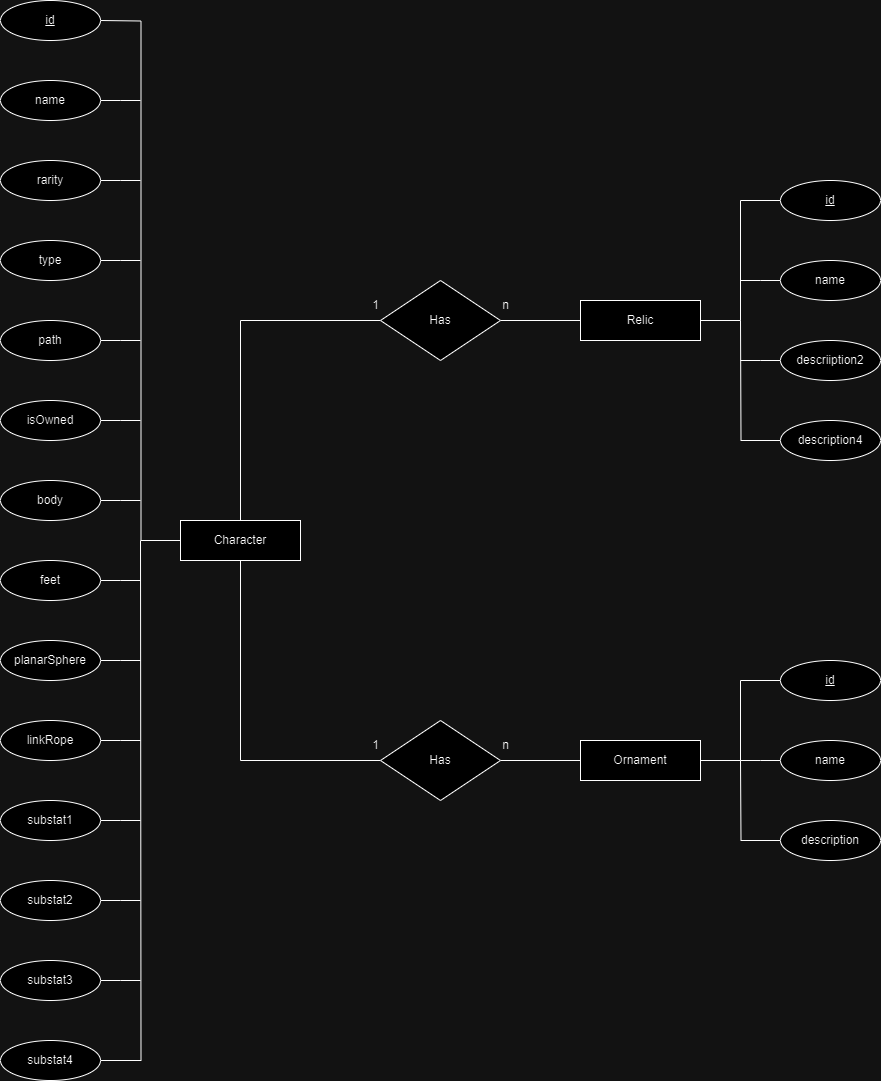

The diagram above was exported from draw.io. Its source (the exported page's mxGraphModel, read from the mxfile embedded in the PNG):
<mxGraphModel dx="1434" dy="782" grid="1" gridSize="10" guides="1" tooltips="1" connect="1" arrows="1" fold="1" page="1" pageScale="1" pageWidth="850" pageHeight="1100" math="0" shadow="0">
  <root>
    <mxCell id="0" />
    <mxCell id="1" parent="0" />
    <mxCell id="oE_sV3MoZEC_HvNUwndg-60" style="edgeStyle=orthogonalEdgeStyle;rounded=0;orthogonalLoop=1;jettySize=auto;html=1;exitX=0.5;exitY=1;exitDx=0;exitDy=0;entryX=0;entryY=0.5;entryDx=0;entryDy=0;endArrow=none;endFill=0;" edge="1" parent="1" source="oE_sV3MoZEC_HvNUwndg-1" target="oE_sV3MoZEC_HvNUwndg-52">
      <mxGeometry relative="1" as="geometry" />
    </mxCell>
    <mxCell id="oE_sV3MoZEC_HvNUwndg-65" style="edgeStyle=orthogonalEdgeStyle;rounded=0;orthogonalLoop=1;jettySize=auto;html=1;exitX=0.5;exitY=0;exitDx=0;exitDy=0;entryX=0;entryY=0.5;entryDx=0;entryDy=0;endArrow=none;endFill=0;" edge="1" parent="1" source="oE_sV3MoZEC_HvNUwndg-1" target="oE_sV3MoZEC_HvNUwndg-64">
      <mxGeometry relative="1" as="geometry" />
    </mxCell>
    <mxCell id="oE_sV3MoZEC_HvNUwndg-1" value="Character" style="whiteSpace=wrap;html=1;align=center;" vertex="1" parent="1">
      <mxGeometry x="200" y="520" width="120" height="40" as="geometry" />
    </mxCell>
    <mxCell id="oE_sV3MoZEC_HvNUwndg-38" style="edgeStyle=orthogonalEdgeStyle;rounded=0;orthogonalLoop=1;jettySize=auto;html=1;exitX=1;exitY=0.5;exitDx=0;exitDy=0;endArrow=none;endFill=0;" edge="1" parent="1" source="oE_sV3MoZEC_HvNUwndg-2">
      <mxGeometry relative="1" as="geometry">
        <mxPoint x="160" y="180" as="targetPoint" />
      </mxGeometry>
    </mxCell>
    <mxCell id="oE_sV3MoZEC_HvNUwndg-2" value="rarity" style="ellipse;whiteSpace=wrap;html=1;align=center;" vertex="1" parent="1">
      <mxGeometry x="20" y="160" width="100" height="40" as="geometry" />
    </mxCell>
    <mxCell id="oE_sV3MoZEC_HvNUwndg-40" style="edgeStyle=orthogonalEdgeStyle;rounded=0;orthogonalLoop=1;jettySize=auto;html=1;exitX=1;exitY=0.5;exitDx=0;exitDy=0;endArrow=none;endFill=0;" edge="1" parent="1" source="oE_sV3MoZEC_HvNUwndg-3">
      <mxGeometry relative="1" as="geometry">
        <mxPoint x="160" y="340" as="targetPoint" />
      </mxGeometry>
    </mxCell>
    <mxCell id="oE_sV3MoZEC_HvNUwndg-3" value="path" style="ellipse;whiteSpace=wrap;html=1;align=center;" vertex="1" parent="1">
      <mxGeometry x="20" y="320" width="100" height="40" as="geometry" />
    </mxCell>
    <mxCell id="oE_sV3MoZEC_HvNUwndg-39" style="edgeStyle=orthogonalEdgeStyle;rounded=0;orthogonalLoop=1;jettySize=auto;html=1;exitX=1;exitY=0.5;exitDx=0;exitDy=0;endArrow=none;endFill=0;" edge="1" parent="1" source="oE_sV3MoZEC_HvNUwndg-4">
      <mxGeometry relative="1" as="geometry">
        <mxPoint x="160" y="260" as="targetPoint" />
      </mxGeometry>
    </mxCell>
    <mxCell id="oE_sV3MoZEC_HvNUwndg-4" value="type" style="ellipse;whiteSpace=wrap;html=1;align=center;" vertex="1" parent="1">
      <mxGeometry x="20" y="240" width="100" height="40" as="geometry" />
    </mxCell>
    <mxCell id="oE_sV3MoZEC_HvNUwndg-37" style="edgeStyle=orthogonalEdgeStyle;rounded=0;orthogonalLoop=1;jettySize=auto;html=1;exitX=1;exitY=0.5;exitDx=0;exitDy=0;endArrow=none;endFill=0;" edge="1" parent="1" source="oE_sV3MoZEC_HvNUwndg-5">
      <mxGeometry relative="1" as="geometry">
        <mxPoint x="160" y="100" as="targetPoint" />
      </mxGeometry>
    </mxCell>
    <mxCell id="oE_sV3MoZEC_HvNUwndg-5" value="name" style="ellipse;whiteSpace=wrap;html=1;align=center;" vertex="1" parent="1">
      <mxGeometry x="20" y="80" width="100" height="40" as="geometry" />
    </mxCell>
    <mxCell id="oE_sV3MoZEC_HvNUwndg-72" style="edgeStyle=orthogonalEdgeStyle;rounded=0;orthogonalLoop=1;jettySize=auto;html=1;exitX=0;exitY=0.5;exitDx=0;exitDy=0;endArrow=none;endFill=0;" edge="1" parent="1" source="oE_sV3MoZEC_HvNUwndg-6" target="oE_sV3MoZEC_HvNUwndg-64">
      <mxGeometry relative="1" as="geometry" />
    </mxCell>
    <mxCell id="oE_sV3MoZEC_HvNUwndg-6" value="Relic" style="whiteSpace=wrap;html=1;align=center;" vertex="1" parent="1">
      <mxGeometry x="600" y="300" width="120" height="40" as="geometry" />
    </mxCell>
    <mxCell id="oE_sV3MoZEC_HvNUwndg-69" style="edgeStyle=orthogonalEdgeStyle;rounded=0;orthogonalLoop=1;jettySize=auto;html=1;exitX=0;exitY=0.5;exitDx=0;exitDy=0;endArrow=none;endFill=0;" edge="1" parent="1" source="oE_sV3MoZEC_HvNUwndg-7">
      <mxGeometry relative="1" as="geometry">
        <mxPoint x="760" y="280" as="targetPoint" />
      </mxGeometry>
    </mxCell>
    <mxCell id="oE_sV3MoZEC_HvNUwndg-7" value="name" style="ellipse;whiteSpace=wrap;html=1;align=center;" vertex="1" parent="1">
      <mxGeometry x="800" y="260" width="100" height="40" as="geometry" />
    </mxCell>
    <mxCell id="oE_sV3MoZEC_HvNUwndg-36" style="edgeStyle=orthogonalEdgeStyle;rounded=0;orthogonalLoop=1;jettySize=auto;html=1;exitX=1;exitY=0.5;exitDx=0;exitDy=0;entryX=0;entryY=0.5;entryDx=0;entryDy=0;endArrow=none;endFill=0;" edge="1" parent="1" target="oE_sV3MoZEC_HvNUwndg-1">
      <mxGeometry relative="1" as="geometry">
        <mxPoint x="120" y="20" as="sourcePoint" />
      </mxGeometry>
    </mxCell>
    <mxCell id="oE_sV3MoZEC_HvNUwndg-71" style="edgeStyle=orthogonalEdgeStyle;rounded=0;orthogonalLoop=1;jettySize=auto;html=1;exitX=0;exitY=0.5;exitDx=0;exitDy=0;endArrow=none;endFill=0;" edge="1" parent="1" source="oE_sV3MoZEC_HvNUwndg-11">
      <mxGeometry relative="1" as="geometry">
        <mxPoint x="760" y="360" as="targetPoint" />
      </mxGeometry>
    </mxCell>
    <mxCell id="oE_sV3MoZEC_HvNUwndg-11" value="descriiption2" style="ellipse;whiteSpace=wrap;html=1;align=center;" vertex="1" parent="1">
      <mxGeometry x="800" y="340" width="100" height="40" as="geometry" />
    </mxCell>
    <mxCell id="oE_sV3MoZEC_HvNUwndg-70" style="edgeStyle=orthogonalEdgeStyle;rounded=0;orthogonalLoop=1;jettySize=auto;html=1;exitX=0;exitY=0.5;exitDx=0;exitDy=0;endArrow=none;endFill=0;" edge="1" parent="1" source="oE_sV3MoZEC_HvNUwndg-13">
      <mxGeometry relative="1" as="geometry">
        <mxPoint x="760" y="320" as="targetPoint" />
      </mxGeometry>
    </mxCell>
    <mxCell id="oE_sV3MoZEC_HvNUwndg-13" value="description4" style="ellipse;whiteSpace=wrap;html=1;align=center;" vertex="1" parent="1">
      <mxGeometry x="800" y="420" width="100" height="40" as="geometry" />
    </mxCell>
    <mxCell id="oE_sV3MoZEC_HvNUwndg-14" value="Ornament" style="whiteSpace=wrap;html=1;align=center;" vertex="1" parent="1">
      <mxGeometry x="600" y="740" width="120" height="40" as="geometry" />
    </mxCell>
    <mxCell id="oE_sV3MoZEC_HvNUwndg-55" style="edgeStyle=orthogonalEdgeStyle;rounded=0;orthogonalLoop=1;jettySize=auto;html=1;exitX=0;exitY=0.5;exitDx=0;exitDy=0;endArrow=none;endFill=0;" edge="1" parent="1" source="oE_sV3MoZEC_HvNUwndg-16">
      <mxGeometry relative="1" as="geometry">
        <mxPoint x="760" y="760" as="targetPoint" />
      </mxGeometry>
    </mxCell>
    <mxCell id="oE_sV3MoZEC_HvNUwndg-16" value="name" style="ellipse;whiteSpace=wrap;html=1;align=center;" vertex="1" parent="1">
      <mxGeometry x="800" y="740" width="100" height="40" as="geometry" />
    </mxCell>
    <mxCell id="oE_sV3MoZEC_HvNUwndg-56" style="edgeStyle=orthogonalEdgeStyle;rounded=0;orthogonalLoop=1;jettySize=auto;html=1;exitX=0;exitY=0.5;exitDx=0;exitDy=0;endArrow=none;endFill=0;" edge="1" parent="1" source="oE_sV3MoZEC_HvNUwndg-17">
      <mxGeometry relative="1" as="geometry">
        <mxPoint x="760" y="760" as="targetPoint" />
      </mxGeometry>
    </mxCell>
    <mxCell id="oE_sV3MoZEC_HvNUwndg-17" value="description" style="ellipse;whiteSpace=wrap;html=1;align=center;" vertex="1" parent="1">
      <mxGeometry x="800" y="820" width="100" height="40" as="geometry" />
    </mxCell>
    <mxCell id="oE_sV3MoZEC_HvNUwndg-42" style="edgeStyle=orthogonalEdgeStyle;rounded=0;orthogonalLoop=1;jettySize=auto;html=1;exitX=1;exitY=0.5;exitDx=0;exitDy=0;endArrow=none;endFill=0;" edge="1" parent="1" source="oE_sV3MoZEC_HvNUwndg-20">
      <mxGeometry relative="1" as="geometry">
        <mxPoint x="160" y="500" as="targetPoint" />
      </mxGeometry>
    </mxCell>
    <mxCell id="oE_sV3MoZEC_HvNUwndg-20" value="body" style="ellipse;whiteSpace=wrap;html=1;align=center;" vertex="1" parent="1">
      <mxGeometry x="20" y="480" width="100" height="40" as="geometry" />
    </mxCell>
    <mxCell id="oE_sV3MoZEC_HvNUwndg-49" style="edgeStyle=orthogonalEdgeStyle;rounded=0;orthogonalLoop=1;jettySize=auto;html=1;exitX=1;exitY=0.5;exitDx=0;exitDy=0;endArrow=none;endFill=0;" edge="1" parent="1" source="oE_sV3MoZEC_HvNUwndg-21">
      <mxGeometry relative="1" as="geometry">
        <mxPoint x="160" y="580" as="targetPoint" />
      </mxGeometry>
    </mxCell>
    <mxCell id="oE_sV3MoZEC_HvNUwndg-21" value="feet" style="ellipse;whiteSpace=wrap;html=1;align=center;" vertex="1" parent="1">
      <mxGeometry x="20" y="560" width="100" height="40" as="geometry" />
    </mxCell>
    <mxCell id="oE_sV3MoZEC_HvNUwndg-48" style="edgeStyle=orthogonalEdgeStyle;rounded=0;orthogonalLoop=1;jettySize=auto;html=1;exitX=1;exitY=0.5;exitDx=0;exitDy=0;endArrow=none;endFill=0;" edge="1" parent="1" source="oE_sV3MoZEC_HvNUwndg-22">
      <mxGeometry relative="1" as="geometry">
        <mxPoint x="160" y="660" as="targetPoint" />
      </mxGeometry>
    </mxCell>
    <mxCell id="oE_sV3MoZEC_HvNUwndg-22" value="planarSphere" style="ellipse;whiteSpace=wrap;html=1;align=center;" vertex="1" parent="1">
      <mxGeometry x="20" y="640" width="100" height="40" as="geometry" />
    </mxCell>
    <mxCell id="oE_sV3MoZEC_HvNUwndg-47" style="edgeStyle=orthogonalEdgeStyle;rounded=0;orthogonalLoop=1;jettySize=auto;html=1;exitX=1;exitY=0.5;exitDx=0;exitDy=0;endArrow=none;endFill=0;" edge="1" parent="1" source="oE_sV3MoZEC_HvNUwndg-23">
      <mxGeometry relative="1" as="geometry">
        <mxPoint x="160" y="740" as="targetPoint" />
      </mxGeometry>
    </mxCell>
    <mxCell id="oE_sV3MoZEC_HvNUwndg-23" value="linkRope" style="ellipse;whiteSpace=wrap;html=1;align=center;" vertex="1" parent="1">
      <mxGeometry x="20" y="720" width="100" height="40" as="geometry" />
    </mxCell>
    <mxCell id="oE_sV3MoZEC_HvNUwndg-46" style="edgeStyle=orthogonalEdgeStyle;rounded=0;orthogonalLoop=1;jettySize=auto;html=1;exitX=1;exitY=0.5;exitDx=0;exitDy=0;endArrow=none;endFill=0;" edge="1" parent="1" source="oE_sV3MoZEC_HvNUwndg-24">
      <mxGeometry relative="1" as="geometry">
        <mxPoint x="160" y="820" as="targetPoint" />
      </mxGeometry>
    </mxCell>
    <mxCell id="oE_sV3MoZEC_HvNUwndg-24" value="substat1" style="ellipse;whiteSpace=wrap;html=1;align=center;" vertex="1" parent="1">
      <mxGeometry x="20" y="800" width="100" height="40" as="geometry" />
    </mxCell>
    <mxCell id="oE_sV3MoZEC_HvNUwndg-45" style="edgeStyle=orthogonalEdgeStyle;rounded=0;orthogonalLoop=1;jettySize=auto;html=1;exitX=1;exitY=0.5;exitDx=0;exitDy=0;endArrow=none;endFill=0;" edge="1" parent="1" source="oE_sV3MoZEC_HvNUwndg-25">
      <mxGeometry relative="1" as="geometry">
        <mxPoint x="160" y="900" as="targetPoint" />
      </mxGeometry>
    </mxCell>
    <mxCell id="oE_sV3MoZEC_HvNUwndg-25" value="substat2" style="ellipse;whiteSpace=wrap;html=1;align=center;" vertex="1" parent="1">
      <mxGeometry x="20" y="880" width="100" height="40" as="geometry" />
    </mxCell>
    <mxCell id="oE_sV3MoZEC_HvNUwndg-44" style="edgeStyle=orthogonalEdgeStyle;rounded=0;orthogonalLoop=1;jettySize=auto;html=1;exitX=1;exitY=0.5;exitDx=0;exitDy=0;endArrow=none;endFill=0;" edge="1" parent="1" source="oE_sV3MoZEC_HvNUwndg-26">
      <mxGeometry relative="1" as="geometry">
        <mxPoint x="160" y="980" as="targetPoint" />
      </mxGeometry>
    </mxCell>
    <mxCell id="oE_sV3MoZEC_HvNUwndg-26" value="substat3" style="ellipse;whiteSpace=wrap;html=1;align=center;" vertex="1" parent="1">
      <mxGeometry x="20" y="960" width="100" height="40" as="geometry" />
    </mxCell>
    <mxCell id="oE_sV3MoZEC_HvNUwndg-43" style="edgeStyle=orthogonalEdgeStyle;rounded=0;orthogonalLoop=1;jettySize=auto;html=1;exitX=1;exitY=0.5;exitDx=0;exitDy=0;endArrow=none;endFill=0;" edge="1" parent="1" source="oE_sV3MoZEC_HvNUwndg-27">
      <mxGeometry relative="1" as="geometry">
        <mxPoint x="160" y="540" as="targetPoint" />
      </mxGeometry>
    </mxCell>
    <mxCell id="oE_sV3MoZEC_HvNUwndg-27" value="substat4" style="ellipse;whiteSpace=wrap;html=1;align=center;" vertex="1" parent="1">
      <mxGeometry x="20" y="1040" width="100" height="40" as="geometry" />
    </mxCell>
    <mxCell id="oE_sV3MoZEC_HvNUwndg-41" style="edgeStyle=orthogonalEdgeStyle;rounded=0;orthogonalLoop=1;jettySize=auto;html=1;exitX=1;exitY=0.5;exitDx=0;exitDy=0;endArrow=none;endFill=0;" edge="1" parent="1" source="oE_sV3MoZEC_HvNUwndg-28">
      <mxGeometry relative="1" as="geometry">
        <mxPoint x="160" y="420" as="targetPoint" />
      </mxGeometry>
    </mxCell>
    <mxCell id="oE_sV3MoZEC_HvNUwndg-28" value="isOwned" style="ellipse;whiteSpace=wrap;html=1;align=center;" vertex="1" parent="1">
      <mxGeometry x="20" y="400" width="100" height="40" as="geometry" />
    </mxCell>
    <mxCell id="oE_sV3MoZEC_HvNUwndg-51" value="id" style="ellipse;whiteSpace=wrap;html=1;align=center;fontStyle=4;" vertex="1" parent="1">
      <mxGeometry x="20" width="100" height="40" as="geometry" />
    </mxCell>
    <mxCell id="oE_sV3MoZEC_HvNUwndg-61" style="edgeStyle=orthogonalEdgeStyle;rounded=0;orthogonalLoop=1;jettySize=auto;html=1;exitX=1;exitY=0.5;exitDx=0;exitDy=0;entryX=0;entryY=0.5;entryDx=0;entryDy=0;endArrow=none;endFill=0;" edge="1" parent="1" source="oE_sV3MoZEC_HvNUwndg-52" target="oE_sV3MoZEC_HvNUwndg-14">
      <mxGeometry relative="1" as="geometry" />
    </mxCell>
    <mxCell id="oE_sV3MoZEC_HvNUwndg-52" value="Has" style="shape=rhombus;perimeter=rhombusPerimeter;whiteSpace=wrap;html=1;align=center;" vertex="1" parent="1">
      <mxGeometry x="400" y="720" width="120" height="80" as="geometry" />
    </mxCell>
    <mxCell id="oE_sV3MoZEC_HvNUwndg-54" style="edgeStyle=orthogonalEdgeStyle;rounded=0;orthogonalLoop=1;jettySize=auto;html=1;exitX=0;exitY=0.5;exitDx=0;exitDy=0;entryX=1;entryY=0.5;entryDx=0;entryDy=0;endArrow=none;endFill=0;" edge="1" parent="1" source="oE_sV3MoZEC_HvNUwndg-53" target="oE_sV3MoZEC_HvNUwndg-14">
      <mxGeometry relative="1" as="geometry" />
    </mxCell>
    <mxCell id="oE_sV3MoZEC_HvNUwndg-53" value="id" style="ellipse;whiteSpace=wrap;html=1;align=center;fontStyle=4;" vertex="1" parent="1">
      <mxGeometry x="800" y="660" width="100" height="40" as="geometry" />
    </mxCell>
    <mxCell id="oE_sV3MoZEC_HvNUwndg-62" value="1" style="text;html=1;align=center;verticalAlign=middle;resizable=0;points=[];autosize=1;strokeColor=none;fillColor=none;" vertex="1" parent="1">
      <mxGeometry x="380" y="730" width="30" height="30" as="geometry" />
    </mxCell>
    <mxCell id="oE_sV3MoZEC_HvNUwndg-63" value="n" style="text;html=1;align=center;verticalAlign=middle;resizable=0;points=[];autosize=1;strokeColor=none;fillColor=none;" vertex="1" parent="1">
      <mxGeometry x="510" y="730" width="30" height="30" as="geometry" />
    </mxCell>
    <mxCell id="oE_sV3MoZEC_HvNUwndg-64" value="Has" style="shape=rhombus;perimeter=rhombusPerimeter;whiteSpace=wrap;html=1;align=center;" vertex="1" parent="1">
      <mxGeometry x="400" y="280" width="120" height="80" as="geometry" />
    </mxCell>
    <mxCell id="oE_sV3MoZEC_HvNUwndg-68" style="edgeStyle=orthogonalEdgeStyle;rounded=0;orthogonalLoop=1;jettySize=auto;html=1;exitX=0;exitY=0.5;exitDx=0;exitDy=0;entryX=1;entryY=0.5;entryDx=0;entryDy=0;endArrow=none;endFill=0;" edge="1" parent="1" source="oE_sV3MoZEC_HvNUwndg-67" target="oE_sV3MoZEC_HvNUwndg-6">
      <mxGeometry relative="1" as="geometry" />
    </mxCell>
    <mxCell id="oE_sV3MoZEC_HvNUwndg-67" value="id" style="ellipse;whiteSpace=wrap;html=1;align=center;fontStyle=4;" vertex="1" parent="1">
      <mxGeometry x="800" y="180" width="100" height="40" as="geometry" />
    </mxCell>
    <mxCell id="oE_sV3MoZEC_HvNUwndg-75" value="1" style="text;html=1;align=center;verticalAlign=middle;resizable=0;points=[];autosize=1;strokeColor=none;fillColor=none;" vertex="1" parent="1">
      <mxGeometry x="380" y="290" width="30" height="30" as="geometry" />
    </mxCell>
    <mxCell id="oE_sV3MoZEC_HvNUwndg-76" value="n" style="text;html=1;align=center;verticalAlign=middle;resizable=0;points=[];autosize=1;strokeColor=none;fillColor=none;" vertex="1" parent="1">
      <mxGeometry x="510" y="290" width="30" height="30" as="geometry" />
    </mxCell>
  </root>
</mxGraphModel>